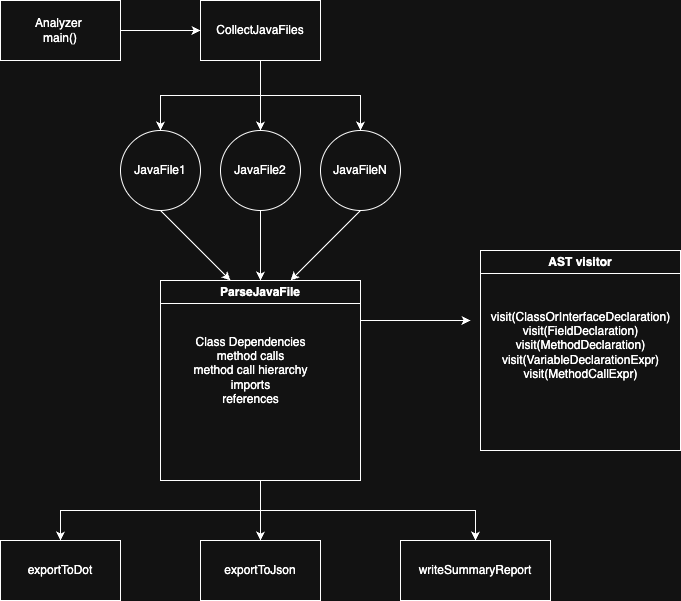

The diagram above was exported from draw.io. Its source (the exported page's mxGraphModel, read from the mxfile embedded in the PNG):
<mxGraphModel dx="1198" dy="771" grid="1" gridSize="10" guides="1" tooltips="1" connect="1" arrows="1" fold="1" page="1" pageScale="1" pageWidth="827" pageHeight="1169" math="0" shadow="0">
  <root>
    <mxCell id="0" />
    <mxCell id="1" parent="0" />
    <mxCell id="_qfFiGkDCqin_4ebEIrJ-3" value="" style="edgeStyle=orthogonalEdgeStyle;rounded=0;orthogonalLoop=1;jettySize=auto;html=1;" edge="1" parent="1" source="_qfFiGkDCqin_4ebEIrJ-1" target="_qfFiGkDCqin_4ebEIrJ-2">
      <mxGeometry relative="1" as="geometry" />
    </mxCell>
    <mxCell id="_qfFiGkDCqin_4ebEIrJ-1" value="Analyzer&amp;nbsp;&lt;div&gt;main()&lt;/div&gt;" style="rounded=0;whiteSpace=wrap;html=1;" vertex="1" parent="1">
      <mxGeometry x="110" y="100" width="120" height="60" as="geometry" />
    </mxCell>
    <mxCell id="_qfFiGkDCqin_4ebEIrJ-5" value="" style="edgeStyle=orthogonalEdgeStyle;rounded=0;orthogonalLoop=1;jettySize=auto;html=1;" edge="1" parent="1" source="_qfFiGkDCqin_4ebEIrJ-2" target="_qfFiGkDCqin_4ebEIrJ-4">
      <mxGeometry relative="1" as="geometry" />
    </mxCell>
    <mxCell id="_qfFiGkDCqin_4ebEIrJ-7" value="" style="edgeStyle=orthogonalEdgeStyle;rounded=0;orthogonalLoop=1;jettySize=auto;html=1;" edge="1" parent="1" source="_qfFiGkDCqin_4ebEIrJ-2" target="_qfFiGkDCqin_4ebEIrJ-6">
      <mxGeometry relative="1" as="geometry" />
    </mxCell>
    <mxCell id="_qfFiGkDCqin_4ebEIrJ-11" value="" style="edgeStyle=orthogonalEdgeStyle;rounded=0;orthogonalLoop=1;jettySize=auto;html=1;" edge="1" parent="1" source="_qfFiGkDCqin_4ebEIrJ-2" target="_qfFiGkDCqin_4ebEIrJ-10">
      <mxGeometry relative="1" as="geometry" />
    </mxCell>
    <mxCell id="_qfFiGkDCqin_4ebEIrJ-2" value="CollectJavaFiles" style="whiteSpace=wrap;html=1;rounded=0;" vertex="1" parent="1">
      <mxGeometry x="310" y="100" width="120" height="60" as="geometry" />
    </mxCell>
    <mxCell id="_qfFiGkDCqin_4ebEIrJ-4" value="JavaFile2" style="ellipse;whiteSpace=wrap;html=1;rounded=0;" vertex="1" parent="1">
      <mxGeometry x="330" y="230" width="80" height="80" as="geometry" />
    </mxCell>
    <mxCell id="_qfFiGkDCqin_4ebEIrJ-6" value="JavaFileN" style="ellipse;whiteSpace=wrap;html=1;rounded=0;" vertex="1" parent="1">
      <mxGeometry x="430" y="230" width="80" height="80" as="geometry" />
    </mxCell>
    <mxCell id="_qfFiGkDCqin_4ebEIrJ-10" value="JavaFile1" style="ellipse;whiteSpace=wrap;html=1;rounded=0;" vertex="1" parent="1">
      <mxGeometry x="230" y="230" width="80" height="80" as="geometry" />
    </mxCell>
    <mxCell id="_qfFiGkDCqin_4ebEIrJ-14" value="" style="endArrow=classic;html=1;rounded=0;exitX=0.5;exitY=1;exitDx=0;exitDy=0;entryX=0.25;entryY=0;entryDx=0;entryDy=0;" edge="1" parent="1" source="_qfFiGkDCqin_4ebEIrJ-10">
      <mxGeometry width="50" height="50" relative="1" as="geometry">
        <mxPoint x="290" y="370" as="sourcePoint" />
        <mxPoint x="340" y="380" as="targetPoint" />
      </mxGeometry>
    </mxCell>
    <mxCell id="_qfFiGkDCqin_4ebEIrJ-15" value="" style="endArrow=classic;html=1;rounded=0;exitX=0.5;exitY=1;exitDx=0;exitDy=0;" edge="1" parent="1" source="_qfFiGkDCqin_4ebEIrJ-4">
      <mxGeometry width="50" height="50" relative="1" as="geometry">
        <mxPoint x="430" y="330" as="sourcePoint" />
        <mxPoint x="370" y="380" as="targetPoint" />
      </mxGeometry>
    </mxCell>
    <mxCell id="_qfFiGkDCqin_4ebEIrJ-16" value="" style="endArrow=classic;html=1;rounded=0;exitX=0.5;exitY=1;exitDx=0;exitDy=0;entryX=0.75;entryY=0;entryDx=0;entryDy=0;" edge="1" parent="1" source="_qfFiGkDCqin_4ebEIrJ-6">
      <mxGeometry width="50" height="50" relative="1" as="geometry">
        <mxPoint x="510" y="330" as="sourcePoint" />
        <mxPoint x="400" y="380" as="targetPoint" />
      </mxGeometry>
    </mxCell>
    <mxCell id="_qfFiGkDCqin_4ebEIrJ-32" style="edgeStyle=orthogonalEdgeStyle;rounded=0;orthogonalLoop=1;jettySize=auto;html=1;exitX=0.5;exitY=1;exitDx=0;exitDy=0;entryX=0.5;entryY=0;entryDx=0;entryDy=0;" edge="1" parent="1" source="_qfFiGkDCqin_4ebEIrJ-23" target="_qfFiGkDCqin_4ebEIrJ-29">
      <mxGeometry relative="1" as="geometry" />
    </mxCell>
    <mxCell id="_qfFiGkDCqin_4ebEIrJ-33" style="edgeStyle=orthogonalEdgeStyle;rounded=0;orthogonalLoop=1;jettySize=auto;html=1;exitX=0.5;exitY=1;exitDx=0;exitDy=0;entryX=0.5;entryY=0;entryDx=0;entryDy=0;" edge="1" parent="1" source="_qfFiGkDCqin_4ebEIrJ-23" target="_qfFiGkDCqin_4ebEIrJ-28">
      <mxGeometry relative="1" as="geometry" />
    </mxCell>
    <mxCell id="_qfFiGkDCqin_4ebEIrJ-34" style="edgeStyle=orthogonalEdgeStyle;rounded=0;orthogonalLoop=1;jettySize=auto;html=1;exitX=0.5;exitY=1;exitDx=0;exitDy=0;entryX=0.5;entryY=0;entryDx=0;entryDy=0;" edge="1" parent="1" source="_qfFiGkDCqin_4ebEIrJ-23" target="_qfFiGkDCqin_4ebEIrJ-30">
      <mxGeometry relative="1" as="geometry" />
    </mxCell>
    <mxCell id="_qfFiGkDCqin_4ebEIrJ-23" value="ParseJavaFile" style="swimlane;whiteSpace=wrap;html=1;" vertex="1" parent="1">
      <mxGeometry x="270" y="380" width="200" height="200" as="geometry" />
    </mxCell>
    <mxCell id="_qfFiGkDCqin_4ebEIrJ-24" value="Class Dependencies&lt;div&gt;method calls&lt;/div&gt;&lt;div&gt;method call hierarchy&lt;/div&gt;&lt;div&gt;imports&lt;/div&gt;&lt;div&gt;references&lt;/div&gt;" style="text;html=1;align=center;verticalAlign=middle;resizable=0;points=[];autosize=1;strokeColor=none;fillColor=none;" vertex="1" parent="_qfFiGkDCqin_4ebEIrJ-23">
      <mxGeometry x="20" y="45" width="140" height="90" as="geometry" />
    </mxCell>
    <mxCell id="_qfFiGkDCqin_4ebEIrJ-25" value="" style="endArrow=classic;html=1;rounded=0;" edge="1" parent="1">
      <mxGeometry width="50" height="50" relative="1" as="geometry">
        <mxPoint x="470" y="420" as="sourcePoint" />
        <mxPoint x="580" y="420" as="targetPoint" />
      </mxGeometry>
    </mxCell>
    <mxCell id="_qfFiGkDCqin_4ebEIrJ-26" value="AST visitor" style="swimlane;whiteSpace=wrap;html=1;" vertex="1" parent="1">
      <mxGeometry x="590" y="350" width="200" height="200" as="geometry" />
    </mxCell>
    <mxCell id="_qfFiGkDCqin_4ebEIrJ-27" value="visit(ClassOrInterfaceDeclaration)&lt;div&gt;visit(FieldDeclaration)&lt;br&gt;visit(MethodDeclaration)&lt;/div&gt;&lt;div&gt;visit(VariableDeclarationExpr)&lt;/div&gt;&lt;div&gt;visit(MethodCallExpr)&lt;/div&gt;" style="text;html=1;align=center;verticalAlign=middle;resizable=0;points=[];autosize=1;strokeColor=none;fillColor=none;" vertex="1" parent="_qfFiGkDCqin_4ebEIrJ-26">
      <mxGeometry y="50" width="200" height="90" as="geometry" />
    </mxCell>
    <mxCell id="_qfFiGkDCqin_4ebEIrJ-28" value="exportToDot" style="rounded=0;whiteSpace=wrap;html=1;" vertex="1" parent="1">
      <mxGeometry x="110" y="640" width="120" height="60" as="geometry" />
    </mxCell>
    <mxCell id="_qfFiGkDCqin_4ebEIrJ-29" value="exportToJson" style="rounded=0;whiteSpace=wrap;html=1;" vertex="1" parent="1">
      <mxGeometry x="310" y="640" width="120" height="60" as="geometry" />
    </mxCell>
    <mxCell id="_qfFiGkDCqin_4ebEIrJ-30" value="writeSummaryReport" style="rounded=0;whiteSpace=wrap;html=1;" vertex="1" parent="1">
      <mxGeometry x="510" y="640" width="150" height="60" as="geometry" />
    </mxCell>
  </root>
</mxGraphModel>